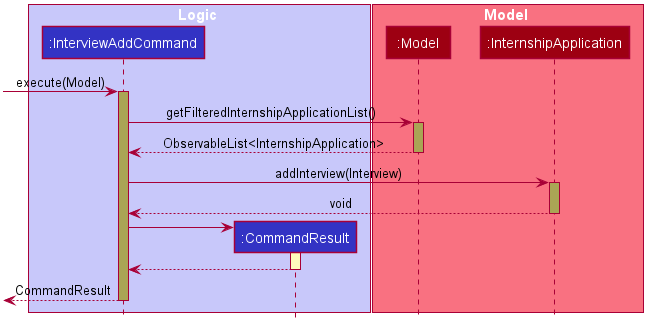

The diagram above was rendered by PlantUML. Its source (embedded in the PNG):
@startuml









skinparam BackgroundColor #FFFFFFF

skinparam Shadowing false

skinparam Class {
    FontColor #FFFFFF
    BorderThickness 1
    BorderColor #FFFFFF
    StereotypeFontColor #FFFFFF
    FontName Arial
}

skinparam Actor {
    BorderColor #000000
    Color #000000
    FontName Arial
}

skinparam Sequence {
    MessageAlign center
    BoxFontSize 15
    BoxPadding 0
    BoxFontColor #FFFFFF
    FontName Arial
}

skinparam Participant {
    FontColor #FFFFFFF
    Padding 20
}

skinparam MinClassWidth 50
skinparam ParticipantPadding 10
skinparam Shadowing false
skinparam DefaultTextAlignment center
skinparam packageStyle Rectangle

hide footbox
hide members
hide circle

hide footbox

box Logic #C8C8FA
participant ":InterviewAddCommand" as InterviewAddCommand #3333C4
participant ":CommandResult" as CommandResult #3333C4
end box

box Model #F97181
participant ":Model" as Model #9D0012
participant ":InternshipApplication" as InternshipApplication #9D0012
end box

[-> InterviewAddCommand : execute(Model) 
activate InterviewAddCommand #AAA555

InterviewAddCommand -> Model : getFilteredInternshipApplicationList()
activate Model #AAA555
return ObservableList<InternshipApplication>

InterviewAddCommand -> InternshipApplication : addInterview(Interview)
activate InternshipApplication #AAA555
return void

create CommandResult
InterviewAddCommand -> CommandResult
activate CommandResult #FFFBBB
return

[<-- InterviewAddCommand : CommandResult
Deactivate InterviewAddCommand

@enduml